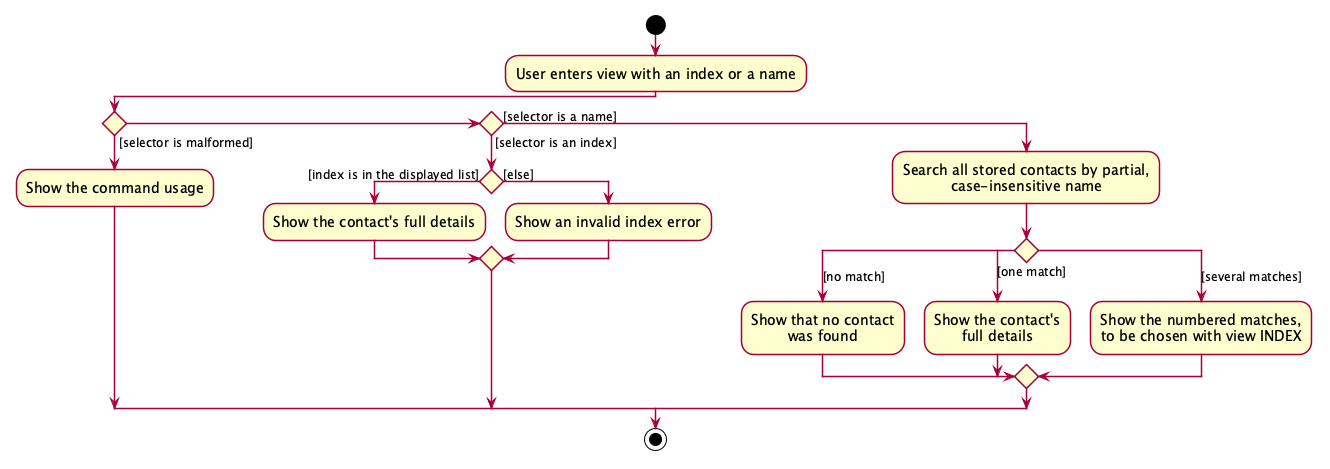

The diagram above was rendered by PlantUML. Its source (embedded in the PNG):
@startuml
skin rose
!include style.puml
/'
// @@author Cookiemunchrr
'/
skinparam ArrowFontStyle plain
skinparam ActivityFontSize 14
skinparam ArrowFontSize 12

start
:User enters view with an index or a name;
if () then ([selector is malformed])
  :Show the command usage;
elseif () then ([selector is an index])
  if () then ([index is in the displayed list])
    :Show the contact's full details;
  else ([else])
    :Show an invalid index error;
  endif
else ([selector is a name])
  :Search all stored contacts by partial,
  case-insensitive name;
  switch ()
  case ([no match])
    :Show that no contact
    was found;
  case ([one match])
    :Show the contact's
    full details;
  case ([several matches])
    :Show the numbered matches,
    to be chosen with view INDEX;
  endswitch
endif
stop
@enduml